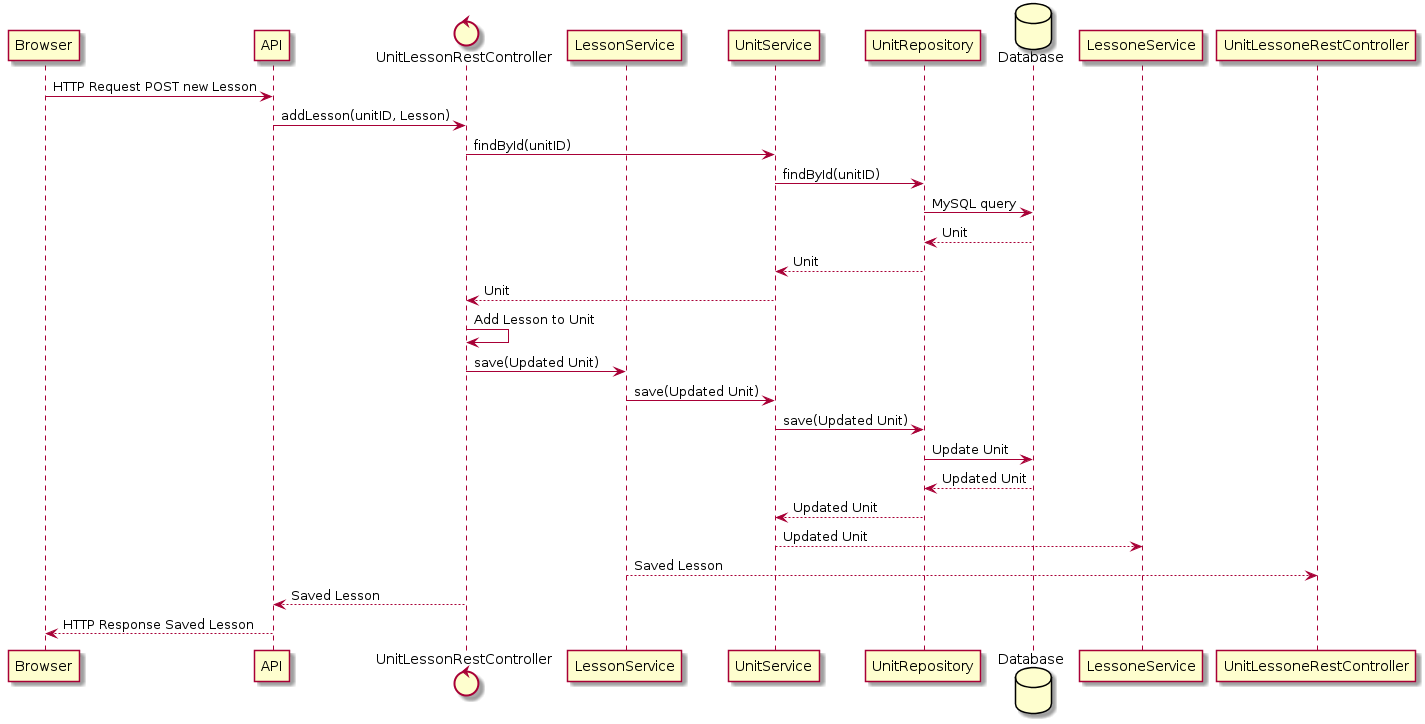

The diagram above was rendered by PlantUML. Its source (embedded in the PNG):
@startuml

participant Browser
participant API
control UnitLessonRestController
participant LessonService
participant UnitService
participant UnitRepository
database Database

Browser -> API: HTTP Request POST new Lesson
API -> UnitLessonRestController: addLesson(unitID, Lesson)
UnitLessonRestController -> UnitService: findById(unitID)
UnitService -> UnitRepository: findById(unitID)
UnitRepository -> Database: MySQL query

Database --> UnitRepository: Unit
UnitRepository --> UnitService: Unit
UnitService --> UnitLessonRestController: Unit

UnitLessonRestController -> UnitLessonRestController: Add Lesson to Unit
UnitLessonRestController -> LessonService: save(Updated Unit)
LessonService -> UnitService: save(Updated Unit)
UnitService -> UnitRepository: save(Updated Unit)
UnitRepository -> Database: Update Unit

Database --> UnitRepository: Updated Unit
UnitRepository --> UnitService: Updated Unit
UnitService --> LessoneService: Updated Unit
LessonService --> UnitLessoneRestController: Saved Lesson
UnitLessonRestController --> API: Saved Lesson
API --> Browser: HTTP Response Saved Lesson
@enduml